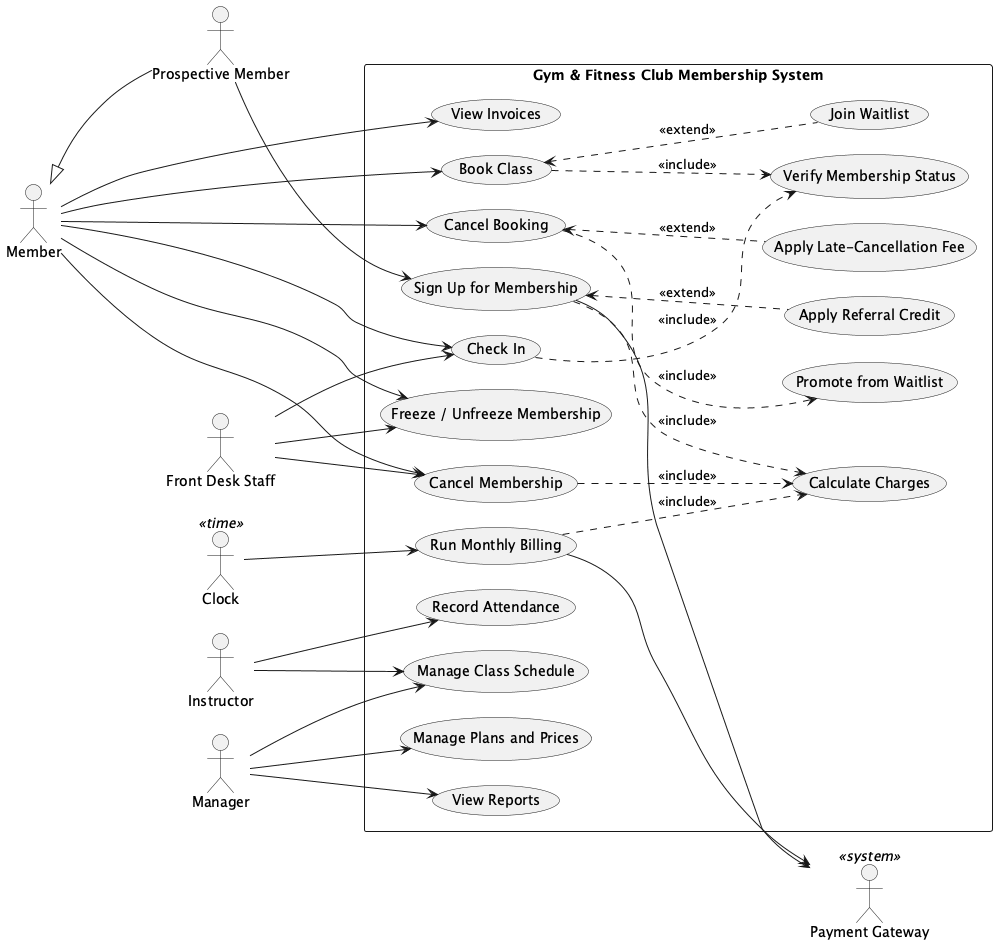

The diagram above was rendered by PlantUML. Its source (embedded in the PNG):
@startuml
left to right direction
skinparam shadowing false
skinparam packageStyle rectangle
skinparam nodesep 25
skinparam ranksep 90

actor "Prospective Member" as PM
actor "Member" as M
actor "Front Desk Staff" as FD
actor "Clock" as CL <<time>>
actor "Instructor" as I
actor "Manager" as MG

rectangle "Gym & Fitness Club Membership System" {
  usecase "Sign Up for Membership" as UC1
  usecase "View Invoices" as UC11
  usecase "Book Class" as UC2
  usecase "Cancel Booking" as UC3
  usecase "Check In" as UC4
  usecase "Freeze / Unfreeze Membership" as UC5
  usecase "Cancel Membership" as UC6
  usecase "Run Monthly Billing" as UC7
  usecase "Record Attendance" as UC8
  usecase "Manage Class Schedule" as UC10
  usecase "Manage Plans and Prices" as UC9
  usecase "View Reports" as UC12
  usecase "Apply Referral Credit" as ARC
  usecase "Calculate Charges" as CC
  usecase "Join Waitlist" as JW
  usecase "Verify Membership Status" as VMS
  usecase "Apply Late-Cancellation Fee" as LCF
  usecase "Promote from Waitlist" as PW
}

actor "Payment Gateway" as PG <<system>>

PM -up-|> M

PM --> UC1
M --> UC11
M --> UC6
M --> UC5
M --> UC2
M --> UC4
M --> UC3
FD --> UC6
FD --> UC5
FD --> UC4

UC1 ..> CC : <<include>>
UC6 ..> CC : <<include>>
UC7 ..> CC : <<include>>
UC1 <.. ARC : <<extend>>
UC2 ..> VMS : <<include>>
UC4 ..> VMS : <<include>>
UC2 <.. JW : <<extend>>
UC3 ..> PW : <<include>>
UC3 <.. LCF : <<extend>>

UC1 --> PG
UC7 --> PG
CL --> UC7
I --> UC8
I --> UC10
MG --> UC10
MG --> UC9
MG --> UC12
@enduml